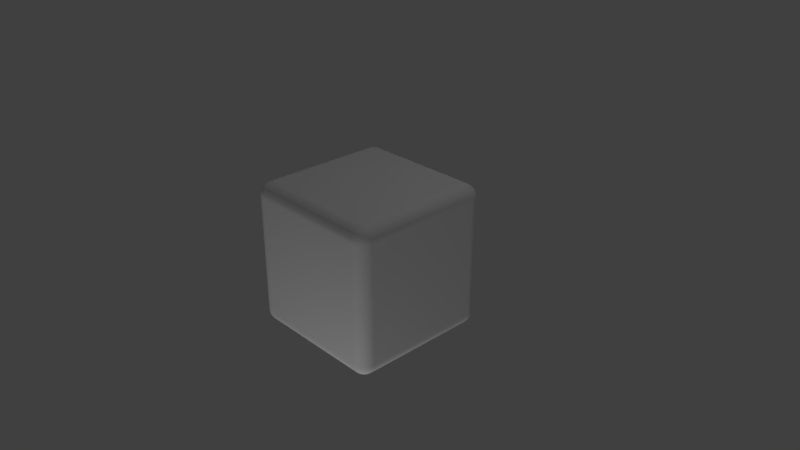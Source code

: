 # Source: die.blend  (saved by Blender 2.79.0; exported with 4.5.12 LTS)
import bpy
from mathutils import Matrix  # noqa: F401  (used for matrix-valued properties, if any)

bpy.ops.wm.read_factory_settings(use_empty=True)
scene = bpy.context.scene
scene.name = 'Scene'

# ---- collections
col_collection_1 = bpy.data.collections.new('Collection 1'); scene.collection.children.link(col_collection_1)

# ---- world
world_world = bpy.data.worlds.new('World'); scene.world = world_world
world_world.color = (0.05088, 0.05088, 0.05088)
world_world.use_sun_shadow = False
world_world.sun_shadow_jitter_overblur = 0.0
world_world.cycles.sampling_method = 'MANUAL'

# ---- cameras
cam_camera = bpy.data.cameras.new('Camera')
cam_camera.clip_end = 100.0
cam_camera.lens = 35.0
cam_camera.sensor_width = 32.0
cam_camera.sensor_height = 18.0
cam_camera.ortho_scale = 7.314
cam_camera.dof.focus_distance = 0.0
cam_camera.dof.aperture_fstop = 128.0

# ---- lights
light_lamp = bpy.data.lights.new('Lamp', 'POINT')
light_lamp.transmission_factor = 0.0
light_lamp.cutoff_distance = 30.0
light_lamp.energy = 100.0
light_lamp.shadow_buffer_clip_start = 1.001
light_lamp.shadow_soft_size = 0.1
light_lamp.shadow_maximum_resolution = 0.006
light_lamp.use_absolute_resolution = True
light_lamp_001 = bpy.data.lights.new('Lamp.001', 'POINT')
light_lamp_001.transmission_factor = 0.0
light_lamp_001.cutoff_distance = 30.0
light_lamp_001.energy = 100.0
light_lamp_001.shadow_buffer_clip_start = 1.001
light_lamp_001.shadow_soft_size = 0.1
light_lamp_001.shadow_maximum_resolution = 0.006
light_lamp_001.use_absolute_resolution = True
light_lamp_002 = bpy.data.lights.new('Lamp.002', 'POINT')
light_lamp_002.transmission_factor = 0.0
light_lamp_002.cutoff_distance = 30.0
light_lamp_002.energy = 100.0
light_lamp_002.shadow_buffer_clip_start = 1.001
light_lamp_002.shadow_soft_size = 0.1
light_lamp_002.shadow_maximum_resolution = 0.006
light_lamp_002.use_absolute_resolution = True
light_lamp_003 = bpy.data.lights.new('Lamp.003', 'POINT')
light_lamp_003.transmission_factor = 0.0
light_lamp_003.cutoff_distance = 30.0
light_lamp_003.energy = 100.0
light_lamp_003.shadow_buffer_clip_start = 1.001
light_lamp_003.shadow_soft_size = 0.1
light_lamp_003.shadow_maximum_resolution = 0.006
light_lamp_003.use_absolute_resolution = True
light_lamp_004 = bpy.data.lights.new('Lamp.004', 'POINT')
light_lamp_004.transmission_factor = 0.0
light_lamp_004.cutoff_distance = 30.0
light_lamp_004.energy = 100.0
light_lamp_004.shadow_buffer_clip_start = 1.001
light_lamp_004.shadow_soft_size = 0.1
light_lamp_004.shadow_maximum_resolution = 0.006
light_lamp_004.use_absolute_resolution = True

# ---- meshes
me_cube_001 = bpy.data.meshes.new('Cube.001')
me_cube_001.from_pydata([(-0.8268, -0.8268, -1.0), (-0.8268, -1.0, -0.8268), (-1.0, -0.8268, -0.8268), (-0.8268, -0.8606, -0.9967), (-0.8268, -0.8931, -0.9868), (-0.8268, -0.923, -0.9708), (-0.8268, -0.9493, -0.9493), (-0.8606, -0.8268, -0.9967), (-0.8617, -0.8621, -0.9928), (-0.8617, -0.8948, -0.9822), (-0.8614, -0.9232, -0.9665), (-0.8612, -0.9468, -0.9469), (-0.8931, -0.8268, -0.9868), (-0.8947, -0.8621, -0.9822), (-0.8939, -0.894, -0.9717), (-0.8919, -0.92, -0.9575), (-0.8907, -0.9406, -0.9407), (-0.923, -0.8268, -0.9708), (-0.9233, -0.8616, -0.9664), (-0.92, -0.8919, -0.9575), (-0.9153, -0.9153, -0.9465), (-0.9128, -0.9331, -0.9331), (-0.9268, -0.9268, -0.9268), (-0.8606, -0.9967, -0.8268), (-0.8931, -0.9868, -0.8268), (-0.923, -0.9708, -0.8268), (-0.9493, -0.9493, -0.8268), (-0.8268, -0.9967, -0.8606), (-0.8621, -0.9928, -0.8617), (-0.8948, -0.9822, -0.8617), (-0.9232, -0.9665, -0.8614), (-0.9468, -0.9469, -0.8612), (-0.8268, -0.9868, -0.8931), (-0.8621, -0.9822, -0.8947), (-0.894, -0.9717, -0.8939), (-0.92, -0.9575, -0.8919), (-0.9406, -0.9407, -0.8907), (-0.8268, -0.9708, -0.923), (-0.8616, -0.9664, -0.9233), (-0.8919, -0.9575, -0.92), (-0.9153, -0.9465, -0.9153), (-0.9331, -0.9331, -0.9128), (-0.9967, -0.8268, -0.8606), (-0.9868, -0.8268, -0.8931), (-0.9708, -0.8268, -0.923), (-0.9493, -0.8268, -0.9493), (-0.9967, -0.8606, -0.8268), (-0.9928, -0.8617, -0.8621), (-0.9822, -0.8617, -0.8948), (-0.9665, -0.8614, -0.9232), (-0.9469, -0.8612, -0.9468), (-0.9868, -0.8931, -0.8268), (-0.9822, -0.8947, -0.8621), (-0.9717, -0.8939, -0.894), (-0.9575, -0.8919, -0.92), (-0.9407, -0.8907, -0.9406), (-0.9708, -0.923, -0.8268), (-0.9664, -0.9233, -0.8616), (-0.9575, -0.92, -0.8919), (-0.9465, -0.9153, -0.9153), (-0.9331, -0.9128, -0.9331), (-0.8268, -1.0, 0.8268), (-0.8268, -0.8268, 1.0), (-1.0, -0.8268, 0.8268), (-0.8268, -0.9967, 0.8606), (-0.8268, -0.9868, 0.8931), (-0.8268, -0.9708, 0.923), (-0.8268, -0.9493, 0.9493), (-0.8606, -0.9967, 0.8268), (-0.8617, -0.9928, 0.8621), (-0.8617, -0.9822, 0.8948), (-0.8614, -0.9665, 0.9232), (-0.8612, -0.9469, 0.9468), (-0.8931, -0.9868, 0.8268), (-0.8947, -0.9822, 0.8621), (-0.8939, -0.9717, 0.894), (-0.8919, -0.9575, 0.92), (-0.8907, -0.9407, 0.9406), (-0.923, -0.9708, 0.8268), (-0.9233, -0.9664, 0.8616), (-0.92, -0.9575, 0.8919), (-0.9153, -0.9465, 0.9153), (-0.9128, -0.9331, 0.9331), (-0.9268, -0.9268, 0.9268), (-0.8606, -0.8268, 0.9967), (-0.8931, -0.8268, 0.9868), (-0.923, -0.8268, 0.9708), (-0.9493, -0.8268, 0.9493), (-0.8268, -0.8606, 0.9967), (-0.8621, -0.8617, 0.9928), (-0.8948, -0.8617, 0.9822), (-0.9232, -0.8614, 0.9665), (-0.9468, -0.8612, 0.9469), (-0.8268, -0.8931, 0.9868), (-0.8621, -0.8947, 0.9822), (-0.894, -0.8939, 0.9717), (-0.92, -0.8919, 0.9575), (-0.9406, -0.8907, 0.9407), (-0.8268, -0.923, 0.9708), (-0.8616, -0.9233, 0.9664), (-0.8919, -0.92, 0.9575), (-0.9153, -0.9153, 0.9465), (-0.9331, -0.9128, 0.9331), (-0.9967, -0.8606, 0.8268), (-0.9868, -0.8931, 0.8268), (-0.9708, -0.923, 0.8268), (-0.9493, -0.9493, 0.8268), (-0.9967, -0.8268, 0.8606), (-0.9928, -0.8621, 0.8617), (-0.9822, -0.8948, 0.8617), (-0.9665, -0.9232, 0.8614), (-0.9469, -0.9468, 0.8612), (-0.9868, -0.8268, 0.8931), (-0.9822, -0.8621, 0.8947), (-0.9717, -0.894, 0.8939), (-0.9575, -0.92, 0.8919), (-0.9407, -0.9406, 0.8907), (-0.9708, -0.8268, 0.923), (-0.9664, -0.8616, 0.9233), (-0.9575, -0.8919, 0.92), (-0.9465, -0.9153, 0.9153), (-0.9331, -0.9331, 0.9128), (-0.8268, 0.8268, -1.0), (-1.0, 0.8268, -0.8268), (-0.8268, 1.0, -0.8268), (-0.8606, 0.8268, -0.9967), (-0.8931, 0.8268, -0.9868), (-0.923, 0.8268, -0.9708), (-0.9493, 0.8268, -0.9493), (-0.8268, 0.8606, -0.9967), (-0.8621, 0.8617, -0.9928), (-0.8948, 0.8617, -0.9822), (-0.9232, 0.8614, -0.9665), (-0.9468, 0.8612, -0.9469), (-0.8268, 0.8931, -0.9868), (-0.8621, 0.8947, -0.9822), (-0.894, 0.8939, -0.9717), (-0.92, 0.8919, -0.9575), (-0.9406, 0.8907, -0.9407), (-0.8268, 0.923, -0.9708), (-0.8616, 0.9233, -0.9664), (-0.8919, 0.92, -0.9575), (-0.9153, 0.9153, -0.9465), (-0.9331, 0.9128, -0.9331), (-0.9268, 0.9268, -0.9268), (-0.9967, 0.8606, -0.8268), (-0.9868, 0.8931, -0.8268), (-0.9708, 0.923, -0.8268), (-0.9493, 0.9493, -0.8268), (-0.9967, 0.8268, -0.8606), (-0.9928, 0.8621, -0.8617), (-0.9822, 0.8948, -0.8617), (-0.9665, 0.9232, -0.8614), (-0.9469, 0.9468, -0.8612), (-0.9868, 0.8268, -0.8931), (-0.9822, 0.8621, -0.8947), (-0.9717, 0.894, -0.8939), (-0.9575, 0.92, -0.8919), (-0.9407, 0.9406, -0.8907), (-0.9708, 0.8268, -0.923), (-0.9664, 0.8616, -0.9233), (-0.9575, 0.8919, -0.92), (-0.9465, 0.9153, -0.9153), (-0.9331, 0.9331, -0.9128), (-0.8268, 0.9967, -0.8606), (-0.8268, 0.9868, -0.8931), (-0.8268, 0.9708, -0.923), (-0.8268, 0.9493, -0.9493), (-0.8606, 0.9967, -0.8268), (-0.8617, 0.9928, -0.8621), (-0.8617, 0.9822, -0.8948), (-0.8614, 0.9665, -0.9232), (-0.8612, 0.9469, -0.9468), (-0.8931, 0.9868, -0.8268), (-0.8947, 0.9822, -0.8621), (-0.8939, 0.9717, -0.894), (-0.8919, 0.9575, -0.92), (-0.8907, 0.9407, -0.9406), (-0.923, 0.9708, -0.8268), (-0.9233, 0.9664, -0.8616), (-0.92, 0.9575, -0.8919), (-0.9153, 0.9465, -0.9153), (-0.9128, 0.9331, -0.9331), (-0.8268, 0.8268, 1.0), (-0.8268, 1.0, 0.8268), (-1.0, 0.8268, 0.8268), (-0.8268, 0.8606, 0.9967), (-0.8268, 0.8931, 0.9868), (-0.8268, 0.923, 0.9708), (-0.8268, 0.9493, 0.9493), (-0.8606, 0.8268, 0.9967), (-0.8617, 0.8621, 0.9928), (-0.8617, 0.8948, 0.9822), (-0.8614, 0.9232, 0.9665), (-0.8612, 0.9468, 0.9469), (-0.8931, 0.8268, 0.9868), (-0.8947, 0.8621, 0.9822), (-0.8939, 0.894, 0.9717), (-0.8919, 0.92, 0.9575), (-0.8907, 0.9406, 0.9407), (-0.923, 0.8268, 0.9708), (-0.9233, 0.8616, 0.9664), (-0.92, 0.8919, 0.9575), (-0.9153, 0.9153, 0.9465), (-0.9128, 0.9331, 0.9331), (-0.9268, 0.9268, 0.9268), (-0.8606, 0.9967, 0.8268), (-0.8931, 0.9868, 0.8268), (-0.923, 0.9708, 0.8268), (-0.9493, 0.9493, 0.8268), (-0.8268, 0.9967, 0.8606), (-0.8621, 0.9928, 0.8617), (-0.8948, 0.9822, 0.8617), (-0.9232, 0.9665, 0.8614), (-0.9468, 0.9469, 0.8612), (-0.8268, 0.9868, 0.8931), (-0.8621, 0.9822, 0.8947), (-0.894, 0.9717, 0.8939), (-0.92, 0.9575, 0.8919), (-0.9406, 0.9407, 0.8907), (-0.8268, 0.9708, 0.923), (-0.8616, 0.9664, 0.9233), (-0.8919, 0.9575, 0.92), (-0.9153, 0.9465, 0.9153), (-0.9331, 0.9331, 0.9128), (-0.9967, 0.8268, 0.8606), (-0.9868, 0.8268, 0.8931), (-0.9708, 0.8268, 0.923), (-0.9493, 0.8268, 0.9493), (-0.9967, 0.8606, 0.8268), (-0.9928, 0.8617, 0.8621), (-0.9822, 0.8617, 0.8948), (-0.9665, 0.8614, 0.9232), (-0.9469, 0.8612, 0.9468), (-0.9868, 0.8931, 0.8268), (-0.9822, 0.8947, 0.8621), (-0.9717, 0.8939, 0.894), (-0.9575, 0.8919, 0.92), (-0.9407, 0.8907, 0.9406), (-0.9708, 0.923, 0.8268), (-0.9664, 0.9233, 0.8616), (-0.9575, 0.92, 0.8919), (-0.9465, 0.9153, 0.9153), (-0.9331, 0.9128, 0.9331), (0.8268, -0.8268, -1.0), (1.0, -0.8268, -0.8268), (0.8268, -1.0, -0.8268), (0.8606, -0.8268, -0.9967), (0.8931, -0.8268, -0.9868), (0.923, -0.8268, -0.9708), (0.9493, -0.8268, -0.9493), (0.8268, -0.8606, -0.9967), (0.8621, -0.8617, -0.9928), (0.8948, -0.8617, -0.9822), (0.9232, -0.8614, -0.9665), (0.9468, -0.8612, -0.9469), (0.8268, -0.8931, -0.9868), (0.8621, -0.8947, -0.9822), (0.894, -0.8939, -0.9717), (0.92, -0.8919, -0.9575), (0.9406, -0.8907, -0.9407), (0.8268, -0.923, -0.9708), (0.8616, -0.9233, -0.9664), (0.8919, -0.92, -0.9575), (0.9153, -0.9153, -0.9465), (0.9331, -0.9128, -0.9331), (0.9268, -0.9268, -0.9268), (0.9967, -0.8606, -0.8268), (0.9868, -0.8931, -0.8268), (0.9708, -0.923, -0.8268), (0.9493, -0.9493, -0.8268), (0.9967, -0.8268, -0.8606), (0.9928, -0.8621, -0.8617), (0.9822, -0.8948, -0.8617), (0.9665, -0.9232, -0.8614), (0.9469, -0.9468, -0.8612), (0.9868, -0.8268, -0.8931), (0.9822, -0.8621, -0.8947), (0.9717, -0.894, -0.8939), (0.9575, -0.92, -0.8919), (0.9407, -0.9406, -0.8907), (0.9708, -0.8268, -0.923), (0.9664, -0.8616, -0.9233), (0.9575, -0.8919, -0.92), (0.9465, -0.9153, -0.9153), (0.9331, -0.9331, -0.9128), (0.8268, -0.9967, -0.8606), (0.8268, -0.9868, -0.8931), (0.8268, -0.9708, -0.923), (0.8268, -0.9493, -0.9493), (0.8606, -0.9967, -0.8268), (0.8617, -0.9928, -0.8621), (0.8617, -0.9822, -0.8948), (0.8614, -0.9665, -0.9232), (0.8612, -0.9469, -0.9468), (0.8931, -0.9868, -0.8268), (0.8947, -0.9822, -0.8621), (0.8939, -0.9717, -0.894), (0.8919, -0.9575, -0.92), (0.8907, -0.9407, -0.9406), (0.923, -0.9708, -0.8268), (0.9233, -0.9664, -0.8616), (0.92, -0.9575, -0.8919), (0.9153, -0.9465, -0.9153), (0.9128, -0.9331, -0.9331), (0.8268, -0.8268, 1.0), (0.8268, -1.0, 0.8268), (1.0, -0.8268, 0.8268), (0.8268, -0.8606, 0.9967), (0.8268, -0.8931, 0.9868), (0.8268, -0.923, 0.9708), (0.8268, -0.9493, 0.9493), (0.8606, -0.8268, 0.9967), (0.8617, -0.8621, 0.9928), (0.8617, -0.8948, 0.9822), (0.8614, -0.9232, 0.9665), (0.8612, -0.9468, 0.9469), (0.8931, -0.8268, 0.9868), (0.8947, -0.8621, 0.9822), (0.8939, -0.894, 0.9717), (0.8919, -0.92, 0.9575), (0.8907, -0.9406, 0.9407), (0.923, -0.8268, 0.9708), (0.9233, -0.8616, 0.9664), (0.92, -0.8919, 0.9575), (0.9153, -0.9153, 0.9465), (0.9128, -0.9331, 0.9331), (0.9268, -0.9268, 0.9268), (0.8606, -0.9967, 0.8268), (0.8931, -0.9868, 0.8268), (0.923, -0.9708, 0.8268), (0.9493, -0.9493, 0.8268), (0.8268, -0.9967, 0.8606), (0.8621, -0.9928, 0.8617), (0.8948, -0.9822, 0.8617), (0.9232, -0.9665, 0.8614), (0.9468, -0.9469, 0.8612), (0.8268, -0.9868, 0.8931), (0.8621, -0.9822, 0.8947), (0.894, -0.9717, 0.8939), (0.92, -0.9575, 0.8919), (0.9406, -0.9407, 0.8907), (0.8268, -0.9708, 0.923), (0.8616, -0.9664, 0.9233), (0.8919, -0.9575, 0.92), (0.9153, -0.9465, 0.9153), (0.9331, -0.9331, 0.9128), (0.9967, -0.8268, 0.8606), (0.9868, -0.8268, 0.8931), (0.9708, -0.8268, 0.923), (0.9493, -0.8268, 0.9493), (0.9967, -0.8606, 0.8268), (0.9928, -0.8617, 0.8621), (0.9822, -0.8617, 0.8948), (0.9665, -0.8614, 0.9232), (0.9469, -0.8612, 0.9468), (0.9868, -0.8931, 0.8268), (0.9822, -0.8947, 0.8621), (0.9717, -0.8939, 0.894), (0.9575, -0.8919, 0.92), (0.9407, -0.8907, 0.9406), (0.9708, -0.923, 0.8268), (0.9664, -0.9233, 0.8616), (0.9575, -0.92, 0.8919), (0.9465, -0.9153, 0.9153), (0.9331, -0.9128, 0.9331), (0.8268, 0.8268, -1.0), (0.8268, 1.0, -0.8268), (1.0, 0.8268, -0.8268), (0.8268, 0.8606, -0.9967), (0.8268, 0.8931, -0.9868), (0.8268, 0.923, -0.9708), (0.8268, 0.9493, -0.9493), (0.8606, 0.8268, -0.9967), (0.8617, 0.8621, -0.9928), (0.8617, 0.8948, -0.9822), (0.8614, 0.9232, -0.9665), (0.8612, 0.9468, -0.9469), (0.8931, 0.8268, -0.9868), (0.8947, 0.8621, -0.9822), (0.8939, 0.894, -0.9717), (0.8919, 0.92, -0.9575), (0.8907, 0.9406, -0.9407), (0.923, 0.8268, -0.9708), (0.9233, 0.8616, -0.9664), (0.92, 0.8919, -0.9575), (0.9153, 0.9153, -0.9465), (0.9128, 0.9331, -0.9331), (0.9268, 0.9268, -0.9268), (0.8606, 0.9967, -0.8268), (0.8931, 0.9868, -0.8268), (0.923, 0.9708, -0.8268), (0.9493, 0.9493, -0.8268), (0.8268, 0.9967, -0.8606), (0.8621, 0.9928, -0.8617), (0.8948, 0.9822, -0.8617), (0.9232, 0.9665, -0.8614), (0.9468, 0.9469, -0.8612), (0.8268, 0.9868, -0.8931), (0.8621, 0.9822, -0.8947), (0.894, 0.9717, -0.8939), (0.92, 0.9575, -0.8919), (0.9406, 0.9407, -0.8907), (0.8268, 0.9708, -0.923), (0.8616, 0.9664, -0.9233), (0.8919, 0.9575, -0.92), (0.9153, 0.9465, -0.9153), (0.9331, 0.9331, -0.9128), (0.9967, 0.8268, -0.8606), (0.9868, 0.8268, -0.8931), (0.9708, 0.8268, -0.923), (0.9493, 0.8268, -0.9493), (0.9967, 0.8606, -0.8268), (0.9928, 0.8617, -0.8621), (0.9822, 0.8617, -0.8948), (0.9665, 0.8614, -0.9232), (0.9469, 0.8612, -0.9468), (0.9868, 0.8931, -0.8268), (0.9822, 0.8947, -0.8621), (0.9717, 0.8939, -0.894), (0.9575, 0.8919, -0.92), (0.9407, 0.8907, -0.9406), (0.9708, 0.923, -0.8268), (0.9664, 0.9233, -0.8616), (0.9575, 0.92, -0.8919), (0.9465, 0.9153, -0.9153), (0.9331, 0.9128, -0.9331), (0.8268, 0.8268, 1.0), (1.0, 0.8268, 0.8268), (0.8268, 1.0, 0.8268), (0.8606, 0.8268, 0.9967), (0.8931, 0.8268, 0.9868), (0.923, 0.8268, 0.9708), (0.9493, 0.8268, 0.9493), (0.8268, 0.8606, 0.9967), (0.8621, 0.8617, 0.9928), (0.8948, 0.8617, 0.9822), (0.9232, 0.8614, 0.9665), (0.9468, 0.8612, 0.9469), (0.8268, 0.8931, 0.9868), (0.8621, 0.8947, 0.9822), (0.894, 0.8939, 0.9717), (0.92, 0.8919, 0.9575), (0.9406, 0.8907, 0.9407), (0.8268, 0.923, 0.9708), (0.8616, 0.9233, 0.9664), (0.8919, 0.92, 0.9575), (0.9153, 0.9153, 0.9465), (0.9331, 0.9128, 0.9331), (0.9268, 0.9268, 0.9268), (0.9967, 0.8606, 0.8268), (0.9868, 0.8931, 0.8268), (0.9708, 0.923, 0.8268), (0.9493, 0.9493, 0.8268), (0.9967, 0.8268, 0.8606), (0.9928, 0.8621, 0.8617), (0.9822, 0.8948, 0.8617), (0.9665, 0.9232, 0.8614), (0.9469, 0.9468, 0.8612), (0.9868, 0.8268, 0.8931), (0.9822, 0.8621, 0.8947), (0.9717, 0.894, 0.8939), (0.9575, 0.92, 0.8919), (0.9407, 0.9406, 0.8907), (0.9708, 0.8268, 0.923), (0.9664, 0.8616, 0.9233), (0.9575, 0.8919, 0.92), (0.9465, 0.9153, 0.9153), (0.9331, 0.9331, 0.9128), (0.8268, 0.9967, 0.8606), (0.8268, 0.9868, 0.8931), (0.8268, 0.9708, 0.923), (0.8268, 0.9493, 0.9493), (0.8606, 0.9967, 0.8268), (0.8617, 0.9928, 0.8621), (0.8617, 0.9822, 0.8948), (0.8614, 0.9665, 0.9232), (0.8612, 0.9469, 0.9468), (0.8931, 0.9868, 0.8268), (0.8947, 0.9822, 0.8621), (0.8939, 0.9717, 0.894), (0.8919, 0.9575, 0.92), (0.8907, 0.9407, 0.9406), (0.923, 0.9708, 0.8268), (0.9233, 0.9664, 0.8616), (0.92, 0.9575, 0.8919), (0.9153, 0.9465, 0.9153), (0.9128, 0.9331, 0.9331)], [], [(246, 306, 61, 1), (368, 428, 307, 245), (427, 183, 62, 305), (2, 63, 185, 123), (124, 184, 429, 367), (0, 3, 8, 7), (3, 4, 9, 8), (4, 5, 10, 9), (5, 6, 11, 10), (7, 8, 13, 12), (8, 9, 14, 13), (9, 10, 15, 14), (10, 11, 16, 15), (12, 13, 18, 17), (13, 14, 19, 18), (14, 15, 20, 19), (15, 16, 21, 20), (17, 18, 50, 45), (18, 19, 55, 50), (19, 20, 60, 55), (20, 21, 22, 60), (1, 23, 28, 27), (23, 24, 29, 28), (24, 25, 30, 29), (25, 26, 31, 30), (27, 28, 33, 32), (28, 29, 34, 33), (29, 30, 35, 34), (30, 31, 36, 35), (32, 33, 38, 37), (33, 34, 39, 38), (34, 35, 40, 39), (35, 36, 41, 40), (37, 38, 11, 6), (38, 39, 16, 11), (39, 40, 21, 16), (40, 41, 22, 21), (2, 42, 47, 46), (42, 43, 48, 47), (43, 44, 49, 48), (44, 45, 50, 49), (46, 47, 52, 51), (47, 48, 53, 52), (48, 49, 54, 53), (49, 50, 55, 54), (51, 52, 57, 56), (52, 53, 58, 57), (53, 54, 59, 58), (54, 55, 60, 59), (56, 57, 31, 26), (57, 58, 36, 31), (58, 59, 41, 36), (59, 60, 22, 41), (61, 64, 69, 68), (64, 65, 70, 69), (65, 66, 71, 70), (66, 67, 72, 71), (68, 69, 74, 73), (69, 70, 75, 74), (70, 71, 76, 75), (71, 72, 77, 76), (73, 74, 79, 78), (74, 75, 80, 79), (75, 76, 81, 80), (76, 77, 82, 81), (78, 79, 111, 106), (79, 80, 116, 111), (80, 81, 121, 116), (81, 82, 83, 121), (62, 84, 89, 88), (84, 85, 90, 89), (85, 86, 91, 90), (86, 87, 92, 91), (88, 89, 94, 93), (89, 90, 95, 94), (90, 91, 96, 95), (91, 92, 97, 96), (93, 94, 99, 98), (94, 95, 100, 99), (95, 96, 101, 100), (96, 97, 102, 101), (98, 99, 72, 67), (99, 100, 77, 72), (100, 101, 82, 77), (101, 102, 83, 82), (63, 103, 108, 107), (103, 104, 109, 108), (104, 105, 110, 109), (105, 106, 111, 110), (107, 108, 113, 112), (108, 109, 114, 113), (109, 110, 115, 114), (110, 111, 116, 115), (112, 113, 118, 117), (113, 114, 119, 118), (114, 115, 120, 119), (115, 116, 121, 120), (117, 118, 92, 87), (118, 119, 97, 92), (119, 120, 102, 97), (120, 121, 83, 102), (122, 125, 130, 129), (125, 126, 131, 130), (126, 127, 132, 131), (127, 128, 133, 132), (129, 130, 135, 134), (130, 131, 136, 135), (131, 132, 137, 136), (132, 133, 138, 137), (134, 135, 140, 139), (135, 136, 141, 140), (136, 137, 142, 141), (137, 138, 143, 142), (139, 140, 172, 167), (140, 141, 177, 172), (141, 142, 182, 177), (142, 143, 144, 182), (123, 145, 150, 149), (145, 146, 151, 150), (146, 147, 152, 151), (147, 148, 153, 152), (149, 150, 155, 154), (150, 151, 156, 155), (151, 152, 157, 156), (152, 153, 158, 157), (154, 155, 160, 159), (155, 156, 161, 160), (156, 157, 162, 161), (157, 158, 163, 162), (159, 160, 133, 128), (160, 161, 138, 133), (161, 162, 143, 138), (162, 163, 144, 143), (124, 164, 169, 168), (164, 165, 170, 169), (165, 166, 171, 170), (166, 167, 172, 171), (168, 169, 174, 173), (169, 170, 175, 174), (170, 171, 176, 175), (171, 172, 177, 176), (173, 174, 179, 178), (174, 175, 180, 179), (175, 176, 181, 180), (176, 177, 182, 181), (178, 179, 153, 148), (179, 180, 158, 153), (180, 181, 163, 158), (181, 182, 144, 163), (183, 186, 191, 190), (186, 187, 192, 191), (187, 188, 193, 192), (188, 189, 194, 193), (190, 191, 196, 195), (191, 192, 197, 196), (192, 193, 198, 197), (193, 194, 199, 198), (195, 196, 201, 200), (196, 197, 202, 201), (197, 198, 203, 202), (198, 199, 204, 203), (200, 201, 233, 228), (201, 202, 238, 233), (202, 203, 243, 238), (203, 204, 205, 243), (184, 206, 211, 210), (206, 207, 212, 211), (207, 208, 213, 212), (208, 209, 214, 213), (210, 211, 216, 215), (211, 212, 217, 216), (212, 213, 218, 217), (213, 214, 219, 218), (215, 216, 221, 220), (216, 217, 222, 221), (217, 218, 223, 222), (218, 219, 224, 223), (220, 221, 194, 189), (221, 222, 199, 194), (222, 223, 204, 199), (223, 224, 205, 204), (185, 225, 230, 229), (225, 226, 231, 230), (226, 227, 232, 231), (227, 228, 233, 232), (229, 230, 235, 234), (230, 231, 236, 235), (231, 232, 237, 236), (232, 233, 238, 237), (234, 235, 240, 239), (235, 236, 241, 240), (236, 237, 242, 241), (237, 238, 243, 242), (239, 240, 214, 209), (240, 241, 219, 214), (241, 242, 224, 219), (242, 243, 205, 224), (244, 247, 252, 251), (247, 248, 253, 252), (248, 249, 254, 253), (249, 250, 255, 254), (251, 252, 257, 256), (252, 253, 258, 257), (253, 254, 259, 258), (254, 255, 260, 259), (256, 257, 262, 261), (257, 258, 263, 262), (258, 259, 264, 263), (259, 260, 265, 264), (261, 262, 294, 289), (262, 263, 299, 294), (263, 264, 304, 299), (264, 265, 266, 304), (245, 267, 272, 271), (267, 268, 273, 272), (268, 269, 274, 273), (269, 270, 275, 274), (271, 272, 277, 276), (272, 273, 278, 277), (273, 274, 279, 278), (274, 275, 280, 279), (276, 277, 282, 281), (277, 278, 283, 282), (278, 279, 284, 283), (279, 280, 285, 284), (281, 282, 255, 250), (282, 283, 260, 255), (283, 284, 265, 260), (284, 285, 266, 265), (246, 286, 291, 290), (286, 287, 292, 291), (287, 288, 293, 292), (288, 289, 294, 293), (290, 291, 296, 295), (291, 292, 297, 296), (292, 293, 298, 297), (293, 294, 299, 298), (295, 296, 301, 300), (296, 297, 302, 301), (297, 298, 303, 302), (298, 299, 304, 303), (300, 301, 275, 270), (301, 302, 280, 275), (302, 303, 285, 280), (303, 304, 266, 285), (305, 308, 313, 312), (308, 309, 314, 313), (309, 310, 315, 314), (310, 311, 316, 315), (312, 313, 318, 317), (313, 314, 319, 318), (314, 315, 320, 319), (315, 316, 321, 320), (317, 318, 323, 322), (318, 319, 324, 323), (319, 320, 325, 324), (320, 321, 326, 325), (322, 323, 355, 350), (323, 324, 360, 355), (324, 325, 365, 360), (325, 326, 327, 365), (306, 328, 333, 332), (328, 329, 334, 333), (329, 330, 335, 334), (330, 331, 336, 335), (332, 333, 338, 337), (333, 334, 339, 338), (334, 335, 340, 339), (335, 336, 341, 340), (337, 338, 343, 342), (338, 339, 344, 343), (339, 340, 345, 344), (340, 341, 346, 345), (342, 343, 316, 311), (343, 344, 321, 316), (344, 345, 326, 321), (345, 346, 327, 326), (307, 347, 352, 351), (347, 348, 353, 352), (348, 349, 354, 353), (349, 350, 355, 354), (351, 352, 357, 356), (352, 353, 358, 357), (353, 354, 359, 358), (354, 355, 360, 359), (356, 357, 362, 361), (357, 358, 363, 362), (358, 359, 364, 363), (359, 360, 365, 364), (361, 362, 336, 331), (362, 363, 341, 336), (363, 364, 346, 341), (364, 365, 327, 346), (366, 369, 374, 373), (369, 370, 375, 374), (370, 371, 376, 375), (371, 372, 377, 376), (373, 374, 379, 378), (374, 375, 380, 379), (375, 376, 381, 380), (376, 377, 382, 381), (378, 379, 384, 383), (379, 380, 385, 384), (380, 381, 386, 385), (381, 382, 387, 386), (383, 384, 416, 411), (384, 385, 421, 416), (385, 386, 426, 421), (386, 387, 388, 426), (367, 389, 394, 393), (389, 390, 395, 394), (390, 391, 396, 395), (391, 392, 397, 396), (393, 394, 399, 398), (394, 395, 400, 399), (395, 396, 401, 400), (396, 397, 402, 401), (398, 399, 404, 403), (399, 400, 405, 404), (400, 401, 406, 405), (401, 402, 407, 406), (403, 404, 377, 372), (404, 405, 382, 377), (405, 406, 387, 382), (406, 407, 388, 387), (368, 408, 413, 412), (408, 409, 414, 413), (409, 410, 415, 414), (410, 411, 416, 415), (412, 413, 418, 417), (413, 414, 419, 418), (414, 415, 420, 419), (415, 416, 421, 420), (417, 418, 423, 422), (418, 419, 424, 423), (419, 420, 425, 424), (420, 421, 426, 425), (422, 423, 397, 392), (423, 424, 402, 397), (424, 425, 407, 402), (425, 426, 388, 407), (427, 430, 435, 434), (430, 431, 436, 435), (431, 432, 437, 436), (432, 433, 438, 437), (434, 435, 440, 439), (435, 436, 441, 440), (436, 437, 442, 441), (437, 438, 443, 442), (439, 440, 445, 444), (440, 441, 446, 445), (441, 442, 447, 446), (442, 443, 448, 447), (444, 445, 477, 472), (445, 446, 482, 477), (446, 447, 487, 482), (447, 448, 449, 487), (428, 450, 455, 454), (450, 451, 456, 455), (451, 452, 457, 456), (452, 453, 458, 457), (454, 455, 460, 459), (455, 456, 461, 460), (456, 457, 462, 461), (457, 458, 463, 462), (459, 460, 465, 464), (460, 461, 466, 465), (461, 462, 467, 466), (462, 463, 468, 467), (464, 465, 438, 433), (465, 466, 443, 438), (466, 467, 448, 443), (467, 468, 449, 448), (429, 469, 474, 473), (469, 470, 475, 474), (470, 471, 476, 475), (471, 472, 477, 476), (473, 474, 479, 478), (474, 475, 480, 479), (475, 476, 481, 480), (476, 477, 482, 481), (478, 479, 484, 483), (479, 480, 485, 484), (480, 481, 486, 485), (481, 482, 487, 486), (483, 484, 458, 453), (484, 485, 463, 458), (485, 486, 468, 463), (486, 487, 449, 468), (122, 0, 7, 125), (125, 7, 12, 126), (126, 12, 17, 127), (127, 17, 45, 128), (128, 45, 44, 159), (159, 44, 43, 154), (154, 43, 42, 149), (149, 42, 2, 123), (1, 61, 68, 23), (23, 68, 73, 24), (24, 73, 78, 25), (25, 78, 106, 26), (26, 106, 105, 56), (56, 105, 104, 51), (51, 104, 103, 46), (46, 103, 63, 2), (62, 183, 190, 84), (84, 190, 195, 85), (85, 195, 200, 86), (86, 200, 228, 87), (87, 228, 227, 117), (117, 227, 226, 112), (112, 226, 225, 107), (107, 225, 185, 63), (184, 124, 168, 206), (206, 168, 173, 207), (207, 173, 178, 208), (208, 178, 148, 209), (209, 148, 147, 239), (239, 147, 146, 234), (234, 146, 145, 229), (229, 145, 123, 185), (366, 122, 129, 369), (369, 129, 134, 370), (370, 134, 139, 371), (371, 139, 167, 372), (372, 167, 166, 403), (403, 166, 165, 398), (398, 165, 164, 393), (393, 164, 124, 367), (183, 427, 434, 186), (186, 434, 439, 187), (187, 439, 444, 188), (188, 444, 472, 189), (189, 472, 471, 220), (220, 471, 470, 215), (215, 470, 469, 210), (210, 469, 429, 184), (428, 368, 412, 450), (450, 412, 417, 451), (451, 417, 422, 452), (452, 422, 392, 453), (453, 392, 391, 483), (483, 391, 390, 478), (478, 390, 389, 473), (473, 389, 367, 429), (244, 366, 373, 247), (247, 373, 378, 248), (248, 378, 383, 249), (249, 383, 411, 250), (250, 411, 410, 281), (281, 410, 409, 276), (276, 409, 408, 271), (271, 408, 368, 245), (427, 305, 312, 430), (430, 312, 317, 431), (431, 317, 322, 432), (432, 322, 350, 433), (433, 350, 349, 464), (464, 349, 348, 459), (459, 348, 347, 454), (454, 347, 307, 428), (306, 246, 290, 328), (328, 290, 295, 329), (329, 295, 300, 330), (330, 300, 270, 331), (331, 270, 269, 361), (361, 269, 268, 356), (356, 268, 267, 351), (351, 267, 245, 307), (0, 244, 251, 3), (3, 251, 256, 4), (4, 256, 261, 5), (5, 261, 289, 6), (6, 289, 288, 37), (37, 288, 287, 32), (32, 287, 286, 27), (27, 286, 246, 1), (305, 62, 88, 308), (308, 88, 93, 309), (309, 93, 98, 310), (310, 98, 67, 311), (311, 67, 66, 342), (342, 66, 65, 337), (337, 65, 64, 332), (332, 64, 61, 306), (122, 366, 244, 0)])
_uv = me_cube_001.uv_layers.new(name='UVMap')
_uv.uv.foreach_set('vector', [0.3182, 0.3713, 0.3183, 0.6676, 0.02197, 0.6677, 0.02194, 0.3714, 0.6576, 0.6635, 0.3613, 0.6635, 0.3613, 0.3763, 0.6576, 0.3763, 0.708, 0.3714, 0.9772, 0.3728, 0.9757, 0.6691, 0.7065, 0.6677, 0.6623, 0.0258, 0.6623, 0.3221, 0.366, 0.3221, 0.366, 0.0258, 0.02194, 0.3213, 0.02194, 0.02503, 0.3182, 0.02503, 0.3182, 0.3213, 0.6993, 0.3212, 0.6996, 0.3273, 0.6942, 0.3276, 0.694, 0.3212, 0.6996, 0.3273, 0.7003, 0.3331, 0.695, 0.3334, 0.6942, 0.3276, 0.7003, 0.3331, 0.7016, 0.3384, 0.6963, 0.3385, 0.695, 0.3334, 0.7016, 0.3384, 0.7032, 0.3431, 0.6978, 0.3427, 0.6963, 0.3385, 0.694, 0.3212, 0.6942, 0.3276, 0.6896, 0.3276, 0.6895, 0.3213, 0.6942, 0.3276, 0.695, 0.3334, 0.6906, 0.3333, 0.6896, 0.3276, 0.695, 0.3334, 0.6963, 0.3385, 0.692, 0.3379, 0.6906, 0.3333, 0.01574, 0.3463, 0.01577, 0.3498, 0.0105, 0.351, 0.01029, 0.3479, 0.6895, 0.3213, 0.6896, 0.3276, 0.6861, 0.3275, 0.6858, 0.3213, 0.6896, 0.3276, 0.6906, 0.3333, 0.6874, 0.3329, 0.6861, 0.3275, 0.6906, 0.3333, 0.692, 0.3379, 0.689, 0.3371, 0.6874, 0.3329, 0.01029, 0.3479, 0.0105, 0.351, 0.006534, 0.3523, 0.006084, 0.3499, 0.6623, 0.0, 0.6685, 0.0007989, 0.6685, 0.004309, 0.6623, 0.003858, 0.6685, 0.0007989, 0.674, 0.002392, 0.6737, 0.005407, 0.6685, 0.004309, 0.674, 0.002392, 0.6781, 0.004349, 0.6777, 0.006753, 0.6737, 0.005407, 0.006084, 0.3499, 0.006534, 0.3523, 0.004024, 0.3535, 0.002892, 0.3523, 0.02194, 0.3714, 0.01589, 0.3714, 0.01562, 0.3651, 0.02194, 0.3653, 0.01589, 0.3714, 0.01007, 0.3714, 0.009754, 0.3651, 0.01562, 0.3651, 0.01007, 0.3714, 0.004701, 0.3714, 0.00468, 0.3652, 0.009754, 0.3651, 0.004701, 0.3714, 0.0, 0.3714, 0.0004497, 0.3652, 0.00468, 0.3652, 0.02194, 0.3653, 0.01562, 0.3651, 0.01562, 0.3592, 0.02194, 0.3595, 0.01562, 0.3651, 0.009754, 0.3651, 0.009898, 0.3594, 0.01562, 0.3592, 0.009754, 0.3651, 0.00468, 0.3652, 0.005246, 0.3597, 0.009898, 0.3594, 0.00468, 0.3652, 0.0004497, 0.3652, 0.001548, 0.3599, 0.005246, 0.3597, 0.02194, 0.3595, 0.01562, 0.3592, 0.01571, 0.3541, 0.02194, 0.3541, 0.01562, 0.3592, 0.009898, 0.3594, 0.01027, 0.3547, 0.01571, 0.3541, 0.009898, 0.3594, 0.005246, 0.3597, 0.006085, 0.3555, 0.01027, 0.3547, 0.005246, 0.3597, 0.001548, 0.3599, 0.002893, 0.356, 0.006085, 0.3555, 0.02194, 0.3541, 0.01571, 0.3541, 0.01577, 0.3498, 0.02194, 0.3494, 0.01571, 0.3541, 0.01027, 0.3547, 0.0105, 0.351, 0.01577, 0.3498, 0.01027, 0.3547, 0.006085, 0.3555, 0.006534, 0.3523, 0.0105, 0.351, 0.006085, 0.3555, 0.002893, 0.356, 0.004024, 0.3535, 0.006534, 0.3523, 0.6623, 0.0258, 0.6623, 0.01974, 0.6685, 0.01948, 0.6683, 0.0258, 0.6623, 0.01974, 0.6623, 0.01392, 0.6685, 0.01361, 0.6685, 0.01948, 0.6623, 0.01392, 0.6623, 0.00856, 0.6685, 0.008539, 0.6685, 0.01361, 0.6623, 0.00856, 0.6623, 0.003858, 0.6685, 0.004309, 0.6685, 0.008539, 0.6683, 0.0258, 0.6685, 0.01948, 0.6745, 0.01948, 0.6742, 0.0258, 0.6685, 0.01948, 0.6685, 0.01361, 0.6743, 0.01376, 0.6745, 0.01948, 0.6685, 0.01361, 0.6685, 0.008539, 0.6739, 0.009106, 0.6743, 0.01376, 0.6685, 0.008539, 0.6685, 0.004309, 0.6737, 0.005407, 0.6739, 0.009106, 0.6742, 0.0258, 0.6745, 0.01948, 0.6796, 0.01957, 0.6795, 0.0258, 0.6745, 0.01948, 0.6743, 0.01376, 0.679, 0.01413, 0.6796, 0.01957, 0.6743, 0.01376, 0.6739, 0.009106, 0.6781, 0.009945, 0.679, 0.01413, 0.6739, 0.009106, 0.6737, 0.005407, 0.6777, 0.006753, 0.6781, 0.009945, 0.6795, 0.0258, 0.6796, 0.01957, 0.6838, 0.01963, 0.6842, 0.0258, 0.6796, 0.01957, 0.679, 0.01413, 0.6827, 0.01436, 0.6838, 0.01963, 0.679, 0.01413, 0.6781, 0.009945, 0.6813, 0.01039, 0.6827, 0.01436, 0.6781, 0.009945, 0.6777, 0.006753, 0.6802, 0.007884, 0.6813, 0.01039, 0.02197, 0.6677, 0.02197, 0.6737, 0.01573, 0.674, 0.01591, 0.6677, 0.02197, 0.6737, 0.02197, 0.6795, 0.01572, 0.6799, 0.01573, 0.674, 0.02197, 0.6795, 0.02197, 0.6849, 0.01578, 0.6849, 0.01572, 0.6799, 0.02197, 0.6849, 0.02197, 0.6896, 0.01581, 0.6892, 0.01578, 0.6849, 0.01591, 0.6677, 0.01573, 0.674, 0.009801, 0.674, 0.01009, 0.6677, 0.01573, 0.674, 0.01572, 0.6799, 0.009957, 0.6797, 0.009801, 0.674, 0.01572, 0.6799, 0.01578, 0.6849, 0.01032, 0.6844, 0.009957, 0.6797, 0.01578, 0.6849, 0.01581, 0.6892, 0.01053, 0.6881, 0.01032, 0.6844, 0.01009, 0.6677, 0.009801, 0.674, 0.00468, 0.6739, 0.00473, 0.6677, 0.009801, 0.674, 0.009957, 0.6797, 0.005272, 0.6793, 0.00468, 0.6739, 0.009957, 0.6797, 0.01032, 0.6844, 0.006116, 0.6835, 0.005272, 0.6793, 0.01032, 0.6844, 0.01053, 0.6881, 0.006567, 0.6867, 0.006116, 0.6835, 0.00473, 0.6677, 0.00468, 0.6739, 0.000453, 0.6738, 2.86e-05, 0.6677, 0.00468, 0.6739, 0.005272, 0.6793, 0.001572, 0.6791, 0.000453, 0.6738, 0.005272, 0.6793, 0.006116, 0.6835, 0.002924, 0.6831, 0.001572, 0.6791, 0.006116, 0.6835, 0.006567, 0.6867, 0.004056, 0.6856, 0.002924, 0.6831, 0.9757, 0.6691, 0.9809, 0.6691, 0.9808, 0.6754, 0.9754, 0.6752, 0.9809, 0.6691, 0.9855, 0.6692, 0.9854, 0.6754, 0.9808, 0.6754, 0.9855, 0.6692, 0.9892, 0.6692, 0.9888, 0.6754, 0.9854, 0.6754, 0.6623, 0.3479, 0.6623, 0.344, 0.6685, 0.3436, 0.6685, 0.3471, 0.9754, 0.6752, 0.9808, 0.6754, 0.98, 0.6813, 0.9746, 0.681, 0.9808, 0.6754, 0.9854, 0.6754, 0.9844, 0.6812, 0.98, 0.6813, 0.9854, 0.6754, 0.9888, 0.6754, 0.9876, 0.6808, 0.9844, 0.6812, 0.6685, 0.3471, 0.6685, 0.3436, 0.6737, 0.3425, 0.6739, 0.3455, 0.9746, 0.681, 0.98, 0.6813, 0.9787, 0.6864, 0.9734, 0.6863, 0.98, 0.6813, 0.9844, 0.6812, 0.983, 0.6858, 0.9787, 0.6864, 0.9844, 0.6812, 0.9876, 0.6808, 0.986, 0.685, 0.983, 0.6858, 0.6739, 0.3455, 0.6737, 0.3425, 0.6777, 0.3411, 0.6781, 0.3436, 0.9734, 0.6863, 0.9787, 0.6864, 0.9772, 0.6906, 0.9718, 0.691, 0.01574, 0.6927, 0.01031, 0.6911, 0.01053, 0.6881, 0.01581, 0.6892, 0.01031, 0.6911, 0.006117, 0.6891, 0.006567, 0.6867, 0.01053, 0.6881, 0.006117, 0.6891, 0.002925, 0.6867, 0.004056, 0.6856, 0.006567, 0.6867, 0.6623, 0.3221, 0.6683, 0.3221, 0.6686, 0.3283, 0.6623, 0.3282, 0.6683, 0.3221, 0.6742, 0.3221, 0.6745, 0.3284, 0.6686, 0.3283, 0.6742, 0.3221, 0.6795, 0.3221, 0.6795, 0.3283, 0.6745, 0.3284, 0.6795, 0.3221, 0.6842, 0.3221, 0.6838, 0.3283, 0.6795, 0.3283, 0.6623, 0.3282, 0.6686, 0.3283, 0.6686, 0.3343, 0.6623, 0.334, 0.6686, 0.3283, 0.6745, 0.3284, 0.6743, 0.3341, 0.6686, 0.3343, 0.6745, 0.3284, 0.6795, 0.3283, 0.679, 0.3338, 0.6743, 0.3341, 0.6795, 0.3283, 0.6838, 0.3283, 0.6827, 0.3335, 0.679, 0.3338, 0.6623, 0.334, 0.6686, 0.3343, 0.6685, 0.3394, 0.6623, 0.3393, 0.6686, 0.3343, 0.6743, 0.3341, 0.674, 0.3388, 0.6685, 0.3394, 0.6743, 0.3341, 0.679, 0.3338, 0.6781, 0.338, 0.674, 0.3388, 0.679, 0.3338, 0.6827, 0.3335, 0.6813, 0.3375, 0.6781, 0.338, 0.6623, 0.3393, 0.6685, 0.3394, 0.6685, 0.3436, 0.6623, 0.344, 0.6685, 0.3394, 0.674, 0.3388, 0.6737, 0.3425, 0.6685, 0.3436, 0.674, 0.3388, 0.6781, 0.338, 0.6777, 0.3411, 0.6737, 0.3425, 0.6781, 0.338, 0.6813, 0.3375, 0.6802, 0.34, 0.6777, 0.3411, 0.6977, 0.0249, 0.6925, 0.02493, 0.6925, 0.01869, 0.6979, 0.01885, 0.6925, 0.02493, 0.6879, 0.02496, 0.6879, 0.01871, 0.6925, 0.01869, 0.6879, 0.02496, 0.6842, 0.02497, 0.6845, 0.01878, 0.6879, 0.01871, 0.366, 2.136e-08, 0.366, 0.003858, 0.3598, 0.004282, 0.3598, 0.0007689, 0.6979, 0.01885, 0.6925, 0.01869, 0.6932, 0.01276, 0.6986, 0.01303, 0.6925, 0.01869, 0.6879, 0.01871, 0.6888, 0.01294, 0.6932, 0.01276, 0.6879, 0.01871, 0.6845, 0.01878, 0.6857, 0.01332, 0.6888, 0.01294, 0.3598, 0.0007689, 0.3598, 0.004282, 0.3545, 0.005401, 0.3543, 0.00238, 0.6986, 0.01303, 0.6932, 0.01276, 0.6945, 0.007632, 0.6998, 0.007655, 0.6932, 0.01276, 0.6888, 0.01294, 0.6902, 0.008246, 0.6945, 0.007632, 0.6888, 0.01294, 0.6857, 0.01332, 0.6872, 0.009105, 0.6902, 0.008246, 0.3543, 0.00238, 0.3545, 0.005401, 0.3506, 0.006753, 0.3501, 0.004349, 0.6998, 0.007655, 0.6945, 0.007632, 0.696, 0.003397, 0.7014, 0.002945, 0.01571, 0.3463, 0.01027, 0.3447, 0.0105, 0.3417, 0.01578, 0.3428, 0.01027, 0.3447, 0.006086, 0.3428, 0.006536, 0.3404, 0.0105, 0.3417, 0.3501, 0.004349, 0.3506, 0.006753, 0.3481, 0.007884, 0.3469, 0.006753, 0.366, 0.0258, 0.3599, 0.0258, 0.3597, 0.01956, 0.366, 0.01974, 0.3599, 0.0258, 0.3541, 0.0258, 0.3538, 0.01955, 0.3597, 0.01956, 0.3541, 0.0258, 0.3487, 0.0258, 0.3487, 0.0196, 0.3538, 0.01955, 0.3487, 0.0258, 0.344, 0.0258, 0.3445, 0.01963, 0.3487, 0.0196, 0.366, 0.01974, 0.3597, 0.01956, 0.3597, 0.01363, 0.366, 0.01392, 0.3597, 0.01956, 0.3538, 0.01955, 0.3539, 0.01379, 0.3597, 0.01363, 0.3538, 0.01955, 0.3487, 0.0196, 0.3493, 0.01415, 0.3539, 0.01379, 0.3487, 0.0196, 0.3445, 0.01963, 0.3456, 0.01436, 0.3493, 0.01415, 0.366, 0.01392, 0.3597, 0.01363, 0.3598, 0.008509, 0.366, 0.00856, 0.3597, 0.01363, 0.3539, 0.01379, 0.3543, 0.009101, 0.3598, 0.008509, 0.3539, 0.01379, 0.3493, 0.01415, 0.3501, 0.009945, 0.3543, 0.009101, 0.3493, 0.01415, 0.3456, 0.01436, 0.3469, 0.01039, 0.3501, 0.009945, 0.366, 0.00856, 0.3598, 0.008509, 0.3598, 0.004282, 0.366, 0.003858, 0.3598, 0.008509, 0.3543, 0.009101, 0.3545, 0.005401, 0.3598, 0.004282, 0.3543, 0.009101, 0.3501, 0.009945, 0.3506, 0.006753, 0.3545, 0.005401, 0.3501, 0.009945, 0.3469, 0.01039, 0.3481, 0.007884, 0.3506, 0.006753, 0.02194, 0.3213, 0.02194, 0.3274, 0.0157, 0.3277, 0.01589, 0.3213, 0.02194, 0.3274, 0.02194, 0.3332, 0.01569, 0.3335, 0.0157, 0.3277, 0.02194, 0.3332, 0.02194, 0.3386, 0.01574, 0.3386, 0.01569, 0.3335, 0.02194, 0.3386, 0.02194, 0.3433, 0.01578, 0.3428, 0.01574, 0.3386, 0.01589, 0.3213, 0.0157, 0.3277, 0.009772, 0.3277, 0.01007, 0.3213, 0.0157, 0.3277, 0.01569, 0.3335, 0.009927, 0.3334, 0.009772, 0.3277, 0.01569, 0.3335, 0.01574, 0.3386, 0.01029, 0.338, 0.009927, 0.3334, 0.01574, 0.3386, 0.01578, 0.3428, 0.0105, 0.3417, 0.01029, 0.338, 0.01007, 0.3213, 0.009772, 0.3277, 0.004651, 0.3276, 0.004701, 0.3213, 0.009772, 0.3277, 0.009927, 0.3334, 0.005242, 0.333, 0.004651, 0.3276, 0.009927, 0.3334, 0.01029, 0.338, 0.006086, 0.3372, 0.005242, 0.333, 0.01029, 0.338, 0.0105, 0.3417, 0.006536, 0.3404, 0.006086, 0.3372, 0.004701, 0.3213, 0.004651, 0.3276, 0.0004238, 0.3275, 0.0, 0.3213, 0.004651, 0.3276, 0.005242, 0.333, 0.001542, 0.3328, 0.0004238, 0.3275, 0.005242, 0.333, 0.006086, 0.3372, 0.002894, 0.3367, 0.001542, 0.3328, 0.006086, 0.3372, 0.006536, 0.3404, 0.004026, 0.3392, 0.002894, 0.3367, 0.9772, 0.3728, 0.977, 0.3667, 0.9824, 0.3665, 0.9824, 0.3728, 0.977, 0.3667, 0.9763, 0.3609, 0.9816, 0.3606, 0.9824, 0.3665, 0.9763, 0.3609, 0.9751, 0.3556, 0.9804, 0.3556, 0.9816, 0.3606, 0.9751, 0.3556, 0.9735, 0.3508, 0.9789, 0.3513, 0.9804, 0.3556, 0.9824, 0.3728, 0.9824, 0.3665, 0.9869, 0.3665, 0.987, 0.3729, 0.9824, 0.3665, 0.9816, 0.3606, 0.986, 0.3608, 0.9869, 0.3665, 0.9816, 0.3606, 0.9804, 0.3556, 0.9847, 0.3562, 0.986, 0.3608, 0.01574, 0.0, 0.01578, 0.003513, 0.0105, 0.004632, 0.01029, 0.001611, 0.987, 0.3729, 0.9869, 0.3665, 0.9904, 0.3666, 0.9907, 0.3729, 0.9869, 0.3665, 0.986, 0.3608, 0.9892, 0.3612, 0.9904, 0.3666, 0.986, 0.3608, 0.9847, 0.3562, 0.9877, 0.357, 0.9892, 0.3612, 0.01029, 0.001611, 0.0105, 0.004632, 0.006536, 0.005984, 0.006086, 0.00358, 0.366, 0.3479, 0.3598, 0.3471, 0.3598, 0.3436, 0.366, 0.344, 0.3598, 0.3471, 0.3543, 0.3455, 0.3545, 0.3425, 0.3598, 0.3436, 0.3543, 0.3455, 0.3501, 0.3436, 0.3506, 0.3411, 0.3545, 0.3425, 0.3501, 0.3436, 0.3469, 0.3411, 0.3481, 0.34, 0.3506, 0.3411, 0.02194, 0.02503, 0.01589, 0.02503, 0.01562, 0.01879, 0.02194, 0.01897, 0.01589, 0.02503, 0.01007, 0.02503, 0.009755, 0.01878, 0.01562, 0.01879, 0.01007, 0.02503, 0.004701, 0.02503, 0.004681, 0.01883, 0.009755, 0.01878, 0.004701, 0.02503, 3.204e-08, 0.02503, 0.0004504, 0.01887, 0.004681, 0.01883, 0.02194, 0.01897, 0.01562, 0.01879, 0.01562, 0.01286, 0.02194, 0.01315, 0.01562, 0.01879, 0.009755, 0.01878, 0.009899, 0.01302, 0.01562, 0.01286, 0.009755, 0.01878, 0.004681, 0.01883, 0.005247, 0.01338, 0.009899, 0.01302, 0.004681, 0.01883, 0.0004504, 0.01887, 0.001549, 0.01359, 0.005247, 0.01338, 0.02194, 0.01315, 0.01562, 0.01286, 0.01571, 0.00774, 0.02194, 0.007791, 0.01562, 0.01286, 0.009899, 0.01302, 0.01027, 0.008332, 0.01571, 0.00774, 0.009899, 0.01302, 0.005247, 0.01338, 0.006086, 0.009176, 0.01027, 0.008332, 0.005247, 0.01338, 0.001549, 0.01359, 0.002894, 0.009626, 0.006086, 0.009176, 0.02194, 0.007791, 0.01571, 0.00774, 0.01578, 0.003513, 0.02194, 0.00309, 0.01571, 0.00774, 0.01027, 0.008332, 0.0105, 0.004632, 0.01578, 0.003513, 0.01027, 0.008332, 0.006086, 0.009176, 0.006536, 0.005984, 0.0105, 0.004632, 0.006086, 0.009176, 0.002894, 0.009626, 0.004026, 0.007115, 0.006536, 0.005984, 0.366, 0.3221, 0.366, 0.3282, 0.3597, 0.3284, 0.3599, 0.3221, 0.366, 0.3282, 0.366, 0.334, 0.3597, 0.3343, 0.3597, 0.3284, 0.366, 0.334, 0.366, 0.3393, 0.3598, 0.3394, 0.3597, 0.3343, 0.366, 0.3393, 0.366, 0.344, 0.3598, 0.3436, 0.3598, 0.3394, 0.3599, 0.3221, 0.3597, 0.3284, 0.3538, 0.3284, 0.3541, 0.3221, 0.3597, 0.3284, 0.3597, 0.3343, 0.354, 0.3341, 0.3538, 0.3284, 0.3597, 0.3343, 0.3598, 0.3394, 0.3543, 0.3388, 0.354, 0.3341, 0.3598, 0.3394, 0.3598, 0.3436, 0.3545, 0.3425, 0.3543, 0.3388, 0.3541, 0.3221, 0.3538, 0.3284, 0.3487, 0.3283, 0.3487, 0.3221, 0.3538, 0.3284, 0.354, 0.3341, 0.3493, 0.3338, 0.3487, 0.3283, 0.354, 0.3341, 0.3543, 0.3388, 0.3501, 0.338, 0.3493, 0.3338, 0.3543, 0.3388, 0.3545, 0.3425, 0.3506, 0.3411, 0.3501, 0.338, 0.3487, 0.3221, 0.3487, 0.3283, 0.3445, 0.3283, 0.344, 0.3221, 0.3487, 0.3283, 0.3493, 0.3338, 0.3456, 0.3335, 0.3445, 0.3283, 0.3493, 0.3338, 0.3501, 0.338, 0.3469, 0.3375, 0.3456, 0.3335, 0.3501, 0.338, 0.3506, 0.3411, 0.3481, 0.34, 0.3469, 0.3375, 0.9684, 0.3198, 0.9742, 0.3198, 0.9748, 0.326, 0.9687, 0.3259, 0.9742, 0.3198, 0.9802, 0.3197, 0.9809, 0.326, 0.9748, 0.326, 0.9802, 0.3197, 0.9863, 0.3197, 0.9867, 0.3259, 0.9809, 0.326, 0.9863, 0.3197, 0.9922, 0.3197, 0.992, 0.3258, 0.9867, 0.3259, 0.9687, 0.3259, 0.9748, 0.326, 0.9756, 0.3319, 0.9695, 0.3317, 0.9748, 0.326, 0.9809, 0.326, 0.9816, 0.3317, 0.9756, 0.3319, 0.9809, 0.326, 0.9867, 0.3259, 0.9868, 0.3313, 0.9816, 0.3317, 0.9867, 0.3259, 0.992, 0.3258, 0.9915, 0.3311, 0.9868, 0.3313, 0.9695, 0.3317, 0.9756, 0.3319, 0.9767, 0.337, 0.9707, 0.337, 0.9756, 0.3319, 0.9816, 0.3317, 0.9823, 0.3364, 0.9767, 0.337, 0.9816, 0.3317, 0.9868, 0.3313, 0.9869, 0.3356, 0.9823, 0.3364, 0.9868, 0.3313, 0.9915, 0.3311, 0.9908, 0.3351, 0.9869, 0.3356, 0.9707, 0.337, 0.9767, 0.337, 0.9781, 0.3413, 0.9724, 0.3417, 0.9767, 0.337, 0.9823, 0.3364, 0.9834, 0.3401, 0.9781, 0.3413, 0.9823, 0.3364, 0.9869, 0.3356, 0.9875, 0.3387, 0.9834, 0.3401, 0.9869, 0.3356, 0.9908, 0.3351, 0.9903, 0.3376, 0.9875, 0.3387, 0.6576, 0.3763, 0.6576, 0.3703, 0.6639, 0.3699, 0.6637, 0.3762, 0.6576, 0.3703, 0.6576, 0.3642, 0.6639, 0.3637, 0.6639, 0.3699, 0.6576, 0.3642, 0.6576, 0.3583, 0.6638, 0.3581, 0.6639, 0.3637, 0.6576, 0.3583, 0.6576, 0.3528, 0.6638, 0.3531, 0.6638, 0.3581, 0.6637, 0.3762, 0.6639, 0.3699, 0.6698, 0.3694, 0.6695, 0.3757, 0.6639, 0.3699, 0.6639, 0.3637, 0.6696, 0.3634, 0.6698, 0.3694, 0.6639, 0.3637, 0.6638, 0.3581, 0.6693, 0.3582, 0.6696, 0.3634, 0.6638, 0.3581, 0.6638, 0.3531, 0.669, 0.3539, 0.6693, 0.3582, 0.6695, 0.3757, 0.6698, 0.3694, 0.6749, 0.3688, 0.6748, 0.375, 0.6698, 0.3694, 0.6696, 0.3634, 0.6743, 0.3631, 0.6749, 0.3688, 0.6696, 0.3634, 0.6693, 0.3582, 0.6735, 0.3586, 0.6743, 0.3631, 0.6693, 0.3582, 0.669, 0.3539, 0.673, 0.3549, 0.6735, 0.3586, 0.9976, 0.3196, 0.9969, 0.3259, 0.992, 0.3258, 0.9922, 0.3197, 0.9969, 0.3259, 0.9958, 0.3313, 0.9915, 0.3311, 0.992, 0.3258, 0.9958, 0.3313, 0.9944, 0.3355, 0.9908, 0.3351, 0.9915, 0.3311, 0.9944, 0.3355, 0.9924, 0.3387, 0.9903, 0.3376, 0.9908, 0.3351, 0.3182, 0.3713, 0.3182, 0.3653, 0.3245, 0.365, 0.3243, 0.3713, 0.3182, 0.3653, 0.3182, 0.3595, 0.3245, 0.3591, 0.3245, 0.365, 0.3182, 0.3595, 0.3182, 0.3541, 0.3244, 0.3541, 0.3245, 0.3591, 0.3182, 0.3541, 0.3182, 0.3494, 0.3244, 0.3498, 0.3244, 0.3541, 0.3243, 0.3713, 0.3245, 0.365, 0.3304, 0.365, 0.3301, 0.3713, 0.3245, 0.365, 0.3245, 0.3591, 0.3303, 0.3593, 0.3304, 0.365, 0.3245, 0.3591, 0.3244, 0.3541, 0.3299, 0.3546, 0.3303, 0.3593, 0.3244, 0.3541, 0.3244, 0.3498, 0.3297, 0.3509, 0.3299, 0.3546, 0.3301, 0.3713, 0.3304, 0.365, 0.3355, 0.3651, 0.3355, 0.3713, 0.3304, 0.365, 0.3303, 0.3593, 0.3349, 0.3597, 0.3355, 0.3651, 0.3303, 0.3593, 0.3299, 0.3546, 0.3341, 0.3555, 0.3349, 0.3597, 0.9851, 0.3431, 0.9834, 0.3401, 0.9875, 0.3387, 0.9893, 0.3411, 0.6576, 0.3479, 0.6638, 0.3487, 0.6638, 0.3531, 0.6576, 0.3528, 0.6638, 0.3487, 0.6693, 0.3501, 0.669, 0.3539, 0.6638, 0.3531, 0.6693, 0.3501, 0.6735, 0.3518, 0.673, 0.3549, 0.669, 0.3539, 0.9893, 0.3411, 0.9875, 0.3387, 0.9903, 0.3376, 0.9924, 0.3387, 0.7065, 0.6677, 0.7062, 0.6738, 0.7003, 0.674, 0.7008, 0.6677, 0.7062, 0.6738, 0.7055, 0.6796, 0.6994, 0.6799, 0.7003, 0.674, 0.7055, 0.6796, 0.7042, 0.6849, 0.6983, 0.6849, 0.6994, 0.6799, 0.7042, 0.6849, 0.7026, 0.6896, 0.6968, 0.6891, 0.6983, 0.6849, 0.7008, 0.6677, 0.7003, 0.674, 0.6941, 0.674, 0.6947, 0.6676, 0.7003, 0.674, 0.6994, 0.6799, 0.6934, 0.6797, 0.6941, 0.674, 0.6994, 0.6799, 0.6983, 0.6849, 0.6927, 0.6843, 0.6934, 0.6797, 0.6983, 0.6849, 0.6968, 0.6891, 0.6916, 0.688, 0.6927, 0.6843, 0.6947, 0.6676, 0.6941, 0.674, 0.6883, 0.6738, 0.6887, 0.6676, 0.6941, 0.674, 0.6934, 0.6797, 0.6881, 0.6793, 0.6883, 0.6738, 0.6934, 0.6797, 0.6927, 0.6843, 0.688, 0.6835, 0.6881, 0.6793, 0.6927, 0.6843, 0.6916, 0.688, 0.6874, 0.6867, 0.688, 0.6835, 0.6887, 0.6676, 0.6883, 0.6738, 0.683, 0.6737, 0.6828, 0.6676, 0.6883, 0.6738, 0.6881, 0.6793, 0.6835, 0.679, 0.683, 0.6737, 0.6881, 0.6793, 0.688, 0.6835, 0.6841, 0.683, 0.6835, 0.679, 0.688, 0.6835, 0.6874, 0.6867, 0.6847, 0.6855, 0.6841, 0.683, 0.3183, 0.6676, 0.3243, 0.6676, 0.3246, 0.6739, 0.3183, 0.6737, 0.3243, 0.6676, 0.3301, 0.6676, 0.3305, 0.6739, 0.3246, 0.6739, 0.3301, 0.6676, 0.3355, 0.6676, 0.3355, 0.6738, 0.3305, 0.6739, 0.3613, 0.3479, 0.3613, 0.3528, 0.3551, 0.3531, 0.3551, 0.3487, 0.3183, 0.6737, 0.3246, 0.6739, 0.3246, 0.6798, 0.3183, 0.6795, 0.3246, 0.6739, 0.3305, 0.6739, 0.3303, 0.6797, 0.3246, 0.6798, 0.3305, 0.6739, 0.3355, 0.6738, 0.335, 0.6793, 0.3303, 0.6797, 0.3551, 0.3487, 0.3551, 0.3531, 0.3499, 0.354, 0.3497, 0.3501, 0.3183, 0.6795, 0.3246, 0.6798, 0.3245, 0.6849, 0.3183, 0.6849, 0.3246, 0.6798, 0.3303, 0.6797, 0.3299, 0.6843, 0.3245, 0.6849, 0.3303, 0.6797, 0.335, 0.6793, 0.3341, 0.6835, 0.3299, 0.6843, 0.3497, 0.3501, 0.3499, 0.354, 0.3459, 0.3549, 0.3454, 0.3518, 0.3183, 0.6849, 0.3245, 0.6849, 0.3244, 0.6892, 0.3183, 0.6896, 0.3245, 0.6849, 0.3299, 0.6843, 0.3297, 0.688, 0.3244, 0.6892, 0.6898, 0.691, 0.6857, 0.689, 0.6874, 0.6867, 0.6916, 0.688, 0.6857, 0.689, 0.6826, 0.6866, 0.6847, 0.6855, 0.6874, 0.6867, 0.3613, 0.3763, 0.3553, 0.3762, 0.355, 0.37, 0.3613, 0.3703, 0.3553, 0.3762, 0.3494, 0.3758, 0.3491, 0.3695, 0.355, 0.37, 0.3494, 0.3758, 0.3441, 0.3751, 0.344, 0.3689, 0.3491, 0.3695, 0.6773, 0.6676, 0.6828, 0.6676, 0.683, 0.6737, 0.678, 0.6738, 0.3613, 0.3703, 0.355, 0.37, 0.355, 0.3638, 0.3613, 0.3643, 0.355, 0.37, 0.3491, 0.3695, 0.3493, 0.3635, 0.355, 0.3638, 0.3491, 0.3695, 0.344, 0.3689, 0.3446, 0.3632, 0.3493, 0.3635, 0.678, 0.6738, 0.683, 0.6737, 0.6835, 0.679, 0.6792, 0.6792, 0.3613, 0.3643, 0.355, 0.3638, 0.3551, 0.3581, 0.3613, 0.3583, 0.355, 0.3638, 0.3493, 0.3635, 0.3496, 0.3583, 0.3551, 0.3581, 0.3493, 0.3635, 0.3446, 0.3632, 0.3454, 0.3586, 0.3496, 0.3583, 0.6792, 0.6792, 0.6835, 0.679, 0.6841, 0.683, 0.6806, 0.6834, 0.3613, 0.3583, 0.3551, 0.3581, 0.3551, 0.3531, 0.3613, 0.3528, 0.3551, 0.3581, 0.3496, 0.3583, 0.3499, 0.354, 0.3551, 0.3531, 0.3496, 0.3583, 0.3454, 0.3586, 0.3459, 0.3549, 0.3499, 0.354, 0.6806, 0.6834, 0.6841, 0.683, 0.6847, 0.6855, 0.6826, 0.6866, 0.9669, 0.02349, 0.9671, 0.01744, 0.973, 0.01715, 0.9726, 0.02346, 0.9671, 0.01744, 0.9678, 0.01162, 0.9738, 0.01127, 0.973, 0.01715, 0.9678, 0.01162, 0.969, 0.006245, 0.9749, 0.006193, 0.9738, 0.01127, 0.969, 0.006245, 0.9705, 0.001534, 0.9763, 0.001954, 0.9749, 0.006193, 0.9726, 0.02346, 0.973, 0.01715, 0.9792, 0.01711, 0.9786, 0.02343, 0.973, 0.01715, 0.9738, 0.01127, 0.9798, 0.01139, 0.9792, 0.01711, 0.9738, 0.01127, 0.9749, 0.006193, 0.9805, 0.00673, 0.9798, 0.01139, 0.9749, 0.006193, 0.9763, 0.001954, 0.9816, 0.003025, 0.9805, 0.00673, 0.9786, 0.02343, 0.9792, 0.01711, 0.9851, 0.01717, 0.9847, 0.0234, 0.9792, 0.01711, 0.9798, 0.01139, 0.9852, 0.01173, 0.9851, 0.01717, 0.9798, 0.01139, 0.9805, 0.00673, 0.9852, 0.007544, 0.9852, 0.01173, 0.9805, 0.00673, 0.9816, 0.003025, 0.9858, 0.004348, 0.9852, 0.007544, 0.9847, 0.0234, 0.9851, 0.01717, 0.9904, 0.01721, 0.9906, 0.02337, 0.9851, 0.01717, 0.9852, 0.01173, 0.9898, 0.01193, 0.9904, 0.01721, 0.9852, 0.01173, 0.9852, 0.007544, 0.9891, 0.007973, 0.9898, 0.01193, 0.9852, 0.007544, 0.9858, 0.004348, 0.9885, 0.005465, 0.9891, 0.007973, 0.3182, 0.3213, 0.3243, 0.3213, 0.3246, 0.3276, 0.3182, 0.3274, 0.3243, 0.3213, 0.3301, 0.3213, 0.3304, 0.3276, 0.3246, 0.3276, 0.3301, 0.3213, 0.3355, 0.3213, 0.3355, 0.3275, 0.3304, 0.3276, 0.3355, 0.3213, 0.3402, 0.3213, 0.3397, 0.3275, 0.3355, 0.3275, 0.3182, 0.3274, 0.3246, 0.3276, 0.3246, 0.3335, 0.3182, 0.3332, 0.3246, 0.3276, 0.3304, 0.3276, 0.3303, 0.3333, 0.3246, 0.3335, 0.3304, 0.3276, 0.3355, 0.3275, 0.3349, 0.333, 0.3303, 0.3333, 0.3355, 0.3275, 0.3397, 0.3275, 0.3386, 0.3328, 0.3349, 0.333, 0.3182, 0.3332, 0.3246, 0.3335, 0.3245, 0.3386, 0.3182, 0.3386, 0.3246, 0.3335, 0.3303, 0.3333, 0.3299, 0.338, 0.3245, 0.3386, 0.3303, 0.3333, 0.3349, 0.333, 0.3341, 0.3372, 0.3299, 0.338, 0.3349, 0.333, 0.3386, 0.3328, 0.3373, 0.3367, 0.3341, 0.3372, 0.3182, 0.3386, 0.3245, 0.3386, 0.3244, 0.3429, 0.3182, 0.3433, 0.3245, 0.3386, 0.3299, 0.338, 0.3297, 0.3417, 0.3244, 0.3429, 0.9833, 0.0, 0.9875, 0.001935, 0.9858, 0.004348, 0.9816, 0.003025, 0.9875, 0.001935, 0.9906, 0.004322, 0.9885, 0.005465, 0.9858, 0.004348, 0.6576, 0.6635, 0.6637, 0.6633, 0.664, 0.6692, 0.6576, 0.6692, 0.6637, 0.6633, 0.6695, 0.6629, 0.6698, 0.6688, 0.664, 0.6692, 0.6695, 0.6629, 0.6749, 0.6622, 0.6749, 0.668, 0.6698, 0.6688, 0.9961, 0.02334, 0.9906, 0.02337, 0.9904, 0.01721, 0.9953, 0.01715, 0.6576, 0.6692, 0.664, 0.6692, 0.664, 0.6745, 0.6576, 0.6744, 0.664, 0.6692, 0.6698, 0.6688, 0.6697, 0.6739, 0.664, 0.6745, 1.0, 0.01707, 0.9953, 0.01715, 0.9941, 0.0117, 0.9983, 0.01131, 0.9953, 0.01715, 0.9904, 0.01721, 0.9898, 0.01193, 0.9941, 0.0117, 0.6576, 0.6744, 0.664, 0.6745, 0.6639, 0.6788, 0.6576, 0.6789, 0.664, 0.6745, 0.6697, 0.6739, 0.6693, 0.6778, 0.6639, 0.6788, 0.9983, 0.01131, 0.9941, 0.0117, 0.9926, 0.007504, 0.9961, 0.006641, 0.9941, 0.0117, 0.9898, 0.01193, 0.9891, 0.007973, 0.9926, 0.007504, 0.344, 0.3213, 0.3432, 0.3276, 0.3397, 0.3275, 0.3402, 0.3213, 0.3432, 0.3276, 0.3417, 0.333, 0.3386, 0.3328, 0.3397, 0.3275, 0.9961, 0.006641, 0.9926, 0.007504, 0.9906, 0.004322, 0.9935, 0.002955, 0.9926, 0.007504, 0.9891, 0.007973, 0.9885, 0.005465, 0.9906, 0.004322, 0.708, 0.3714, 0.7023, 0.3714, 0.7018, 0.3651, 0.7078, 0.3653, 0.7023, 0.3714, 0.6963, 0.3713, 0.6957, 0.3651, 0.7018, 0.3651, 0.6963, 0.3713, 0.6902, 0.3713, 0.6899, 0.3651, 0.6957, 0.3651, 0.6902, 0.3713, 0.6843, 0.3713, 0.6846, 0.3651, 0.6899, 0.3651, 0.7078, 0.3653, 0.7018, 0.3651, 0.701, 0.3592, 0.7071, 0.3595, 0.7018, 0.3651, 0.6957, 0.3651, 0.695, 0.3593, 0.701, 0.3592, 0.6957, 0.3651, 0.6899, 0.3651, 0.6898, 0.3597, 0.695, 0.3593, 0.6899, 0.3651, 0.6846, 0.3651, 0.6851, 0.3598, 0.6898, 0.3597, 0.7071, 0.3595, 0.701, 0.3592, 0.6999, 0.3541, 0.7059, 0.3542, 0.701, 0.3592, 0.695, 0.3593, 0.6943, 0.3546, 0.6999, 0.3541, 0.695, 0.3593, 0.6898, 0.3597, 0.6897, 0.3555, 0.6943, 0.3546, 0.6898, 0.3597, 0.6851, 0.3598, 0.6858, 0.3559, 0.6897, 0.3555, 0.7059, 0.3542, 0.6999, 0.3541, 0.6986, 0.3498, 0.7043, 0.3494, 0.6999, 0.3541, 0.6943, 0.3546, 0.6933, 0.3509, 0.6986, 0.3498, 0.6943, 0.3546, 0.6897, 0.3555, 0.6891, 0.3523, 0.6933, 0.3509, 0.6897, 0.3555, 0.6858, 0.3559, 0.6864, 0.3534, 0.6891, 0.3523, 0.3613, 0.6635, 0.3613, 0.6693, 0.3551, 0.6693, 0.3553, 0.6634, 0.3613, 0.6693, 0.3613, 0.6745, 0.3551, 0.6746, 0.3551, 0.6693, 0.3613, 0.6745, 0.3613, 0.679, 0.3551, 0.6788, 0.3551, 0.6746, 0.344, 0.02503, 0.3402, 0.02503, 0.3398, 0.01887, 0.3433, 0.01883, 0.3553, 0.6634, 0.3551, 0.6693, 0.3492, 0.6689, 0.3495, 0.663, 0.3551, 0.6693, 0.3551, 0.6746, 0.3493, 0.674, 0.3492, 0.6689, 0.3551, 0.6746, 0.3551, 0.6788, 0.3497, 0.6778, 0.3493, 0.674, 0.3433, 0.01883, 0.3398, 0.01887, 0.3386, 0.01359, 0.3417, 0.01338, 0.3495, 0.663, 0.3492, 0.6689, 0.344, 0.6681, 0.3441, 0.6623, 0.6749, 0.3649, 0.6766, 0.3592, 0.6808, 0.3596, 0.6796, 0.365, 0.6766, 0.3592, 0.6787, 0.3546, 0.6823, 0.3554, 0.6808, 0.3596, 0.6787, 0.3546, 0.6814, 0.3509, 0.6843, 0.3522, 0.6823, 0.3554, 0.6788, 0.3713, 0.6796, 0.365, 0.6846, 0.3651, 0.6843, 0.3713, 0.6796, 0.365, 0.6808, 0.3596, 0.6851, 0.3598, 0.6846, 0.3651, 0.6808, 0.3596, 0.6823, 0.3554, 0.6858, 0.3559, 0.6851, 0.3598, 0.6823, 0.3554, 0.6843, 0.3522, 0.6864, 0.3534, 0.6858, 0.3559, 0.3182, 0.02503, 0.3182, 0.01897, 0.3245, 0.01871, 0.3243, 0.02503, 0.3182, 0.01897, 0.3182, 0.01315, 0.3245, 0.01284, 0.3245, 0.01871, 0.3182, 0.01315, 0.3182, 0.007791, 0.3244, 0.00777, 0.3245, 0.01284, 0.3182, 0.007791, 0.3182, 0.00309, 0.3244, 0.00354, 0.3244, 0.00777, 0.3243, 0.02503, 0.3245, 0.01871, 0.3304, 0.01871, 0.3301, 0.02503, 0.3245, 0.01871, 0.3245, 0.01284, 0.3303, 0.01299, 0.3304, 0.01871, 0.3245, 0.01284, 0.3244, 0.00777, 0.3299, 0.008337, 0.3303, 0.01299, 0.3244, 0.00777, 0.3244, 0.00354, 0.3297, 0.004638, 0.3299, 0.008337, 0.3301, 0.02503, 0.3304, 0.01871, 0.3355, 0.0188, 0.3355, 0.02503, 0.3304, 0.01871, 0.3303, 0.01299, 0.3349, 0.01336, 0.3355, 0.0188, 0.3303, 0.01299, 0.3299, 0.008337, 0.3341, 0.009176, 0.3349, 0.01336, 0.6916, 0.3479, 0.6933, 0.3509, 0.6891, 0.3523, 0.6874, 0.3498, 0.3355, 0.02503, 0.3355, 0.0188, 0.3398, 0.01887, 0.3402, 0.02503, 0.3355, 0.0188, 0.3349, 0.01336, 0.3386, 0.01359, 0.3398, 0.01887, 0.3349, 0.01336, 0.3341, 0.009176, 0.3373, 0.009626, 0.3386, 0.01359, 0.6874, 0.3498, 0.6891, 0.3523, 0.6864, 0.3534, 0.6843, 0.3522, 0.6977, 0.0249, 0.6993, 0.3212, 0.694, 0.3212, 0.6925, 0.02493, 0.6925, 0.02493, 0.694, 0.3212, 0.6895, 0.3213, 0.6879, 0.02496, 0.6879, 0.02496, 0.6895, 0.3213, 0.6858, 0.3213, 0.6842, 0.02497, 0.366, 2.136e-08, 0.6623, 0.0, 0.6623, 0.003858, 0.366, 0.003858, 0.366, 0.003858, 0.6623, 0.003858, 0.6623, 0.00856, 0.366, 0.00856, 0.366, 0.00856, 0.6623, 0.00856, 0.6623, 0.01392, 0.366, 0.01392, 0.366, 0.01392, 0.6623, 0.01392, 0.6623, 0.01974, 0.366, 0.01974, 0.366, 0.01974, 0.6623, 0.01974, 0.6623, 0.0258, 0.366, 0.0258, 0.02194, 0.3714, 0.02197, 0.6677, 0.01591, 0.6677, 0.01589, 0.3714, 0.01589, 0.3714, 0.01591, 0.6677, 0.01009, 0.6677, 0.01007, 0.3714, 0.01007, 0.3714, 0.01009, 0.6677, 0.00473, 0.6677, 0.004701, 0.3714, 0.004701, 0.3714, 0.00473, 0.6677, 2.86e-05, 0.6677, 0.0, 0.3714, 0.6842, 0.0258, 0.6842, 0.3221, 0.6795, 0.3221, 0.6795, 0.0258, 0.6795, 0.0258, 0.6795, 0.3221, 0.6742, 0.3221, 0.6742, 0.0258, 0.6742, 0.0258, 0.6742, 0.3221, 0.6683, 0.3221, 0.6683, 0.0258, 0.6683, 0.0258, 0.6683, 0.3221, 0.6623, 0.3221, 0.6623, 0.0258, 0.9757, 0.6691, 0.9772, 0.3728, 0.9824, 0.3728, 0.9809, 0.6691, 0.9809, 0.6691, 0.9824, 0.3728, 0.987, 0.3729, 0.9855, 0.6692, 0.9855, 0.6692, 0.987, 0.3729, 0.9907, 0.3729, 0.9892, 0.6692, 0.6623, 0.3479, 0.366, 0.3479, 0.366, 0.344, 0.6623, 0.344, 0.6623, 0.344, 0.366, 0.344, 0.366, 0.3393, 0.6623, 0.3393, 0.6623, 0.3393, 0.366, 0.3393, 0.366, 0.334, 0.6623, 0.334, 0.6623, 0.334, 0.366, 0.334, 0.366, 0.3282, 0.6623, 0.3282, 0.6623, 0.3282, 0.366, 0.3282, 0.366, 0.3221, 0.6623, 0.3221, 0.02194, 0.02503, 0.02194, 0.3213, 0.01589, 0.3213, 0.01589, 0.02503, 0.01589, 0.02503, 0.01589, 0.3213, 0.01007, 0.3213, 0.01007, 0.02503, 0.01007, 0.02503, 0.01007, 0.3213, 0.004701, 0.3213, 0.004701, 0.02503, 0.004701, 0.02503, 0.004701, 0.3213, 0.0, 0.3213, 3.204e-08, 0.02503, 0.344, 0.3221, 0.344, 0.0258, 0.3487, 0.0258, 0.3487, 0.3221, 0.3487, 0.3221, 0.3487, 0.0258, 0.3541, 0.0258, 0.3541, 0.3221, 0.3541, 0.3221, 0.3541, 0.0258, 0.3599, 0.0258, 0.3599, 0.3221, 0.3599, 0.3221, 0.3599, 0.0258, 0.366, 0.0258, 0.366, 0.3221, 0.9669, 0.02349, 0.6977, 0.0249, 0.6979, 0.01885, 0.9671, 0.01744, 0.9671, 0.01744, 0.6979, 0.01885, 0.6986, 0.01303, 0.9678, 0.01162, 0.9678, 0.01162, 0.6986, 0.01303, 0.6998, 0.007655, 0.969, 0.006245, 0.969, 0.006245, 0.6998, 0.007655, 0.7014, 0.002945, 0.9705, 0.001534, 0.3182, 0.3433, 0.02194, 0.3433, 0.02194, 0.3386, 0.3182, 0.3386, 0.3182, 0.3386, 0.02194, 0.3386, 0.02194, 0.3332, 0.3182, 0.3332, 0.3182, 0.3332, 0.02194, 0.3332, 0.02194, 0.3274, 0.3182, 0.3274, 0.3182, 0.3274, 0.02194, 0.3274, 0.02194, 0.3213, 0.3182, 0.3213, 0.9772, 0.3728, 0.708, 0.3714, 0.7078, 0.3653, 0.977, 0.3667, 0.977, 0.3667, 0.7078, 0.3653, 0.7071, 0.3595, 0.9763, 0.3609, 0.9763, 0.3609, 0.7071, 0.3595, 0.7059, 0.3542, 0.9751, 0.3556, 0.9751, 0.3556, 0.7059, 0.3542, 0.7043, 0.3494, 0.9735, 0.3508, 0.02194, 0.00309, 0.3182, 0.00309, 0.3182, 0.007791, 0.02194, 0.007791, 0.02194, 0.007791, 0.3182, 0.007791, 0.3182, 0.01315, 0.02194, 0.01315, 0.02194, 0.01315, 0.3182, 0.01315, 0.3182, 0.01897, 0.02194, 0.01897, 0.02194, 0.01897, 0.3182, 0.01897, 0.3182, 0.02503, 0.02194, 0.02503, 0.3613, 0.6635, 0.6576, 0.6635, 0.6576, 0.6692, 0.3613, 0.6693, 0.3613, 0.6693, 0.6576, 0.6692, 0.6576, 0.6744, 0.3613, 0.6745, 0.3613, 0.6745, 0.6576, 0.6744, 0.6576, 0.6789, 0.3613, 0.679, 0.344, 0.02503, 0.344, 0.3213, 0.3402, 0.3213, 0.3402, 0.02503, 0.3402, 0.02503, 0.3402, 0.3213, 0.3355, 0.3213, 0.3355, 0.02503, 0.3355, 0.02503, 0.3355, 0.3213, 0.3301, 0.3213, 0.3301, 0.02503, 0.3301, 0.02503, 0.3301, 0.3213, 0.3243, 0.3213, 0.3243, 0.02503, 0.3243, 0.02503, 0.3243, 0.3213, 0.3182, 0.3213, 0.3182, 0.02503, 0.9684, 0.3198, 0.9669, 0.02349, 0.9726, 0.02346, 0.9742, 0.3198, 0.9742, 0.3198, 0.9726, 0.02346, 0.9786, 0.02343, 0.9802, 0.3197, 0.9802, 0.3197, 0.9786, 0.02343, 0.9847, 0.0234, 0.9863, 0.3197, 0.9863, 0.3197, 0.9847, 0.0234, 0.9906, 0.02337, 0.9922, 0.3197, 0.9922, 0.3197, 0.9906, 0.02337, 0.9961, 0.02334, 0.9976, 0.3196, 0.6748, 0.375, 0.6749, 0.6622, 0.6695, 0.6629, 0.6695, 0.3757, 0.6695, 0.3757, 0.6695, 0.6629, 0.6637, 0.6633, 0.6637, 0.3762, 0.6637, 0.3762, 0.6637, 0.6633, 0.6576, 0.6635, 0.6576, 0.3763, 0.708, 0.3714, 0.7065, 0.6677, 0.7008, 0.6677, 0.7023, 0.3714, 0.7023, 0.3714, 0.7008, 0.6677, 0.6947, 0.6676, 0.6963, 0.3713, 0.6963, 0.3713, 0.6947, 0.6676, 0.6887, 0.6676, 0.6902, 0.3713, 0.6902, 0.3713, 0.6887, 0.6676, 0.6828, 0.6676, 0.6843, 0.3713, 0.6843, 0.3713, 0.6828, 0.6676, 0.6773, 0.6676, 0.6788, 0.3713, 0.3441, 0.6623, 0.3441, 0.3751, 0.3494, 0.3758, 0.3495, 0.663, 0.3495, 0.663, 0.3494, 0.3758, 0.3553, 0.3762, 0.3553, 0.6634, 0.3553, 0.6634, 0.3553, 0.3762, 0.3613, 0.3763, 0.3613, 0.6635, 0.3183, 0.6676, 0.3182, 0.3713, 0.3243, 0.3713, 0.3243, 0.6676, 0.3243, 0.6676, 0.3243, 0.3713, 0.3301, 0.3713, 0.3301, 0.6676, 0.3301, 0.6676, 0.3301, 0.3713, 0.3355, 0.3713, 0.3355, 0.6676, 0.3613, 0.3479, 0.6576, 0.3479, 0.6576, 0.3528, 0.3613, 0.3528, 0.3613, 0.3528, 0.6576, 0.3528, 0.6576, 0.3583, 0.3613, 0.3583, 0.3613, 0.3583, 0.6576, 0.3583, 0.6576, 0.3642, 0.3613, 0.3643, 0.3613, 0.3643, 0.6576, 0.3642, 0.6576, 0.3703, 0.3613, 0.3703, 0.3613, 0.3703, 0.6576, 0.3703, 0.6576, 0.3763, 0.3613, 0.3763, 0.6993, 0.3212, 0.9684, 0.3198, 0.9687, 0.3259, 0.6996, 0.3273, 0.6996, 0.3273, 0.9687, 0.3259, 0.9695, 0.3317, 0.7003, 0.3331, 0.7003, 0.3331, 0.9695, 0.3317, 0.9707, 0.337, 0.7016, 0.3384, 0.7016, 0.3384, 0.9707, 0.337, 0.9724, 0.3417, 0.7032, 0.3431, 0.02194, 0.3494, 0.3182, 0.3494, 0.3182, 0.3541, 0.02194, 0.3541, 0.02194, 0.3541, 0.3182, 0.3541, 0.3182, 0.3595, 0.02194, 0.3595, 0.02194, 0.3595, 0.3182, 0.3595, 0.3182, 0.3653, 0.02194, 0.3653, 0.02194, 0.3653, 0.3182, 0.3653, 0.3182, 0.3713, 0.02194, 0.3714, 0.7065, 0.6677, 0.9757, 0.6691, 0.9754, 0.6752, 0.7062, 0.6738, 0.7062, 0.6738, 0.9754, 0.6752, 0.9746, 0.681, 0.7055, 0.6796, 0.7055, 0.6796, 0.9746, 0.681, 0.9734, 0.6863, 0.7042, 0.6849, 0.7042, 0.6849, 0.9734, 0.6863, 0.9718, 0.691, 0.7026, 0.6896, 0.3183, 0.6896, 0.02197, 0.6896, 0.02197, 0.6849, 0.3183, 0.6849, 0.3183, 0.6849, 0.02197, 0.6849, 0.02197, 0.6795, 0.3183, 0.6795, 0.3183, 0.6795, 0.02197, 0.6795, 0.02197, 0.6737, 0.3183, 0.6737, 0.3183, 0.6737, 0.02197, 0.6737, 0.02197, 0.6677, 0.3183, 0.6676, 0.6977, 0.0249, 0.9669, 0.02349, 0.9684, 0.3198, 0.6993, 0.3212])
me_cube_001.use_remesh_preserve_volume = False
me_cube_001.use_remesh_preserve_attributes = False
me_cube_001.use_mirror_vertex_groups = False
me_cube_001.update()

# ---- objects
ob_cube = bpy.data.objects.new('Cube', me_cube_001)
ob_lamp = bpy.data.objects.new('Lamp', light_lamp)
ob_camera = bpy.data.objects.new('Camera', cam_camera)
ob_lamp_001 = bpy.data.objects.new('Lamp.001', light_lamp_001)
ob_lamp_002 = bpy.data.objects.new('Lamp.002', light_lamp_002)
ob_lamp_003 = bpy.data.objects.new('Lamp.003', light_lamp_003)
ob_lamp_004 = bpy.data.objects.new('Lamp.004', light_lamp_004)

# ---- transforms, parenting, visibility, modifiers, constraints
ob_cube.location = (0.0, 0.0, 0.0)
ob_cube.lineart.crease_threshold = 0.0
ob_lamp.location = (2.201, -0.008851, -7.19)
ob_lamp.rotation_euler = (0.6503, 0.05522, 1.866)
ob_lamp.lock_rotations_4d = False
ob_lamp.empty_display_type = 'ARROWS'
ob_lamp.color = (0.0, 0.0, 0.0, 0.0)
ob_lamp.lineart.crease_threshold = 0.0
ob_camera.location = (7.481, -6.508, 5.344)
ob_camera.rotation_euler = (1.109, 0.0, 0.8149)
ob_camera.lock_rotations_4d = False
ob_camera.empty_display_type = 'ARROWS'
ob_camera.color = (0.0, 0.0, 0.0, 0.0)
ob_camera.display_type = 'WIRE'
ob_camera.lineart.crease_threshold = 0.0
ob_lamp_001.location = (2.201, 1.099, 7.008)
ob_lamp_001.rotation_euler = (0.6503, 0.05522, 1.866)
ob_lamp_001.lock_rotations_4d = False
ob_lamp_001.empty_display_type = 'ARROWS'
ob_lamp_001.color = (0.0, 0.0, 0.0, 0.0)
ob_lamp_001.lineart.crease_threshold = 0.0
ob_lamp_002.location = (2.201, -4.735, -3.87)
ob_lamp_002.rotation_euler = (0.6503, 0.05522, 1.866)
ob_lamp_002.lock_rotations_4d = False
ob_lamp_002.empty_display_type = 'ARROWS'
ob_lamp_002.color = (0.0, 0.0, 0.0, 0.0)
ob_lamp_002.lineart.crease_threshold = 0.0
ob_lamp_003.location = (2.201, -4.735, -3.87)
ob_lamp_003.rotation_euler = (0.6503, 0.05522, 1.866)
ob_lamp_003.lock_rotations_4d = False
ob_lamp_003.empty_display_type = 'ARROWS'
ob_lamp_003.color = (0.0, 0.0, 0.0, 0.0)
ob_lamp_003.lineart.crease_threshold = 0.0
ob_lamp_004.location = (-1.939, 1.132, -3.87)
ob_lamp_004.rotation_euler = (0.6503, 0.05522, 1.866)
ob_lamp_004.lock_rotations_4d = False
ob_lamp_004.empty_display_type = 'ARROWS'
ob_lamp_004.color = (0.0, 0.0, 0.0, 0.0)
ob_lamp_004.lineart.crease_threshold = 0.0

# ---- collection membership
col_collection_1.objects.link(ob_cube)
col_collection_1.objects.link(ob_lamp)
col_collection_1.objects.link(ob_camera)
col_collection_1.objects.link(ob_lamp_001)
col_collection_1.objects.link(ob_lamp_002)
col_collection_1.objects.link(ob_lamp_003)
col_collection_1.objects.link(ob_lamp_004)

# ---- scene / render settings (as saved in the file)
scene.camera = ob_camera
scene.frame_start = 1; scene.frame_end = 250; scene.frame_set(4)
scene.render.engine = 'BLENDER_EEVEE_NEXT'
scene.render.resolution_percentage = 50
scene.render.dither_intensity = 0.0
scene.cycles.use_denoising = False
scene.cycles.samples = 128
scene.cycles.sampling_pattern = 'TABULATED_SOBOL'
scene.cycles.use_adaptive_sampling = False
scene.cycles.use_light_tree = False
scene.cycles.blur_glossy = 0.0
scene.cycles.sample_clamp_indirect = 0.0
scene.view_settings.view_transform = 'Standard'
bpy.context.view_layer.update()
